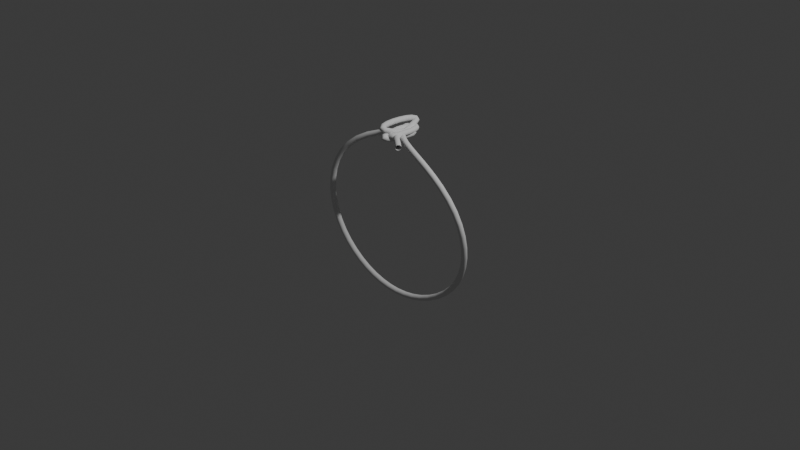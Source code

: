 # Source: magic-circle.blend  (saved by Blender 4.3.34; exported with 4.5.12 LTS)
import bpy
from mathutils import Matrix  # noqa: F401  (used for matrix-valued properties, if any)

bpy.ops.wm.read_factory_settings(use_empty=True)
scene = bpy.context.scene
scene.name = 'Scene'

# ---- collections
col_collection = bpy.data.collections.new('Collection'); scene.collection.children.link(col_collection)

# ---- world
world_world = bpy.data.worlds.new('World'); scene.world = world_world
world_world.use_nodes = True; world_world.node_tree.nodes.clear()
_N = world_world.node_tree.nodes; _L = world_world.node_tree.links
n0 = _N.new('ShaderNodeOutputWorld'); n0.name = 'World Output'; n0.location = (300, 300)
n1 = _N.new('ShaderNodeBackground'); n1.name = 'Background'; n1.location = (10, 300)
n1.inputs[0].default_value = (0.05088, 0.05088, 0.05088, 1.0)
_L.new(n1.outputs[0], n0.inputs[0])
n0.is_active_output = True
world_world.color = (0.05088, 0.05088, 0.05088)
world_world.sun_shadow_jitter_overblur = 0.0

# ---- cameras
cam_camera = bpy.data.cameras.new('Camera')
cam_camera.clip_end = 100.0
cam_camera.ortho_scale = 7.314

# ---- lights
light_light = bpy.data.lights.new('Light', 'POINT')
light_light.energy = 1000.0
light_light.shadow_soft_size = 0.1

# ---- curves / text
cu_b_ziercurve_001 = bpy.data.curves.new('BézierCurve.001', 'CURVE')
cu_b_ziercurve_001.dimensions = '3D'
_sp = cu_b_ziercurve_001.splines.new('BEZIER'); _sp.bezier_points.add(9)
_sp.bezier_points.foreach_set('co', [-0.1043, 0.1205, 0.2897, 0.2017, 0.01962, 0.1926, 0.1446, 0.0614, -0.2473, -0.2476, -0.04727, -0.1816, -0.1693, -0.01639, 0.247, -0.01173, 0.02279, 0.2989, -0.04175, 0.01762, 0.3027, -0.02119, 0.03235, 0.2977, -0.05154, 0.08683, 0.3059, 0.06461, -0.04962, 0.2924])
_sp.bezier_points.foreach_set('handle_left', [-0.1505, 0.2786, 0.2993, 0.08716, -0.01301, 0.3029, 0.2806, 0.09795, -0.1526, -0.1463, -0.01817, -0.3037, -0.307, -0.1113, 0.1776, 0.009473, -0.1125, 0.302, -0.05717, 0.1072, 0.301, -0.03102, 0.1749, 0.2712, -0.1049, 0.1961, 0.3225, -0.02022, -0.004808, 0.3102])
_sp.bezier_points.foreach_set('handle_right', [-0.02291, -0.03775, 0.2983, 0.3372, 0.05822, 0.06215, 0.01397, 0.02632, -0.3382, -0.3495, -0.07654, -0.05878, -0.05618, 0.08539, 0.2956, -0.03144, 0.1108, 0.2925, 0.0001492, -0.1894, 0.2911, -0.03499, -0.2038, 0.3405, 0.005562, -0.03234, 0.2792, 0.3063, -0.1105, 0.2884])
for _p, _l, _r in zip(_sp.bezier_points, ['FREE', 'ALIGNED', 'ALIGNED', 'ALIGNED', 'FREE', 'FREE', 'FREE', 'FREE', 'FREE', 'FREE'], ['FREE', 'ALIGNED', 'ALIGNED', 'ALIGNED', 'FREE', 'FREE', 'FREE', 'FREE', 'FREE', 'FREE']): _p.handle_left_type = _l; _p.handle_right_type = _r
_sp.order_u = 0
_sp.order_v = 0
cu_b_ziercurve_001.use_path = True
cu_b_ziercurve_001.bevel_profile.use_clip = True
cu_b_ziercurve_001.bevel_resolution = 11
cu_b_ziercurve_001.bevel_depth = 0.01
cu_b_ziercurve_001.fill_mode = 'FULL'
cu_b_ziercurve_002 = bpy.data.curves.new('BézierCurve.002', 'CURVE')
cu_b_ziercurve_002.dimensions = '3D'
_sp = cu_b_ziercurve_002.splines.new('BEZIER'); _sp.bezier_points.add(0)
_sp.bezier_points.foreach_set('co', [-0.2462, 0.1808, -0.06298])
_sp.bezier_points.foreach_set('handle_left', [-0.299, 0.3721, -0.1799])
_sp.bezier_points.foreach_set('handle_right', [-0.1918, -0.01602, 0.05728])
for _p, _l, _r in zip(_sp.bezier_points, ['ALIGNED'], ['ALIGNED']): _p.handle_left_type = _l; _p.handle_right_type = _r
_sp.order_u = 0
_sp.order_v = 0
cu_b_ziercurve_002.use_path = True
cu_b_ziercurve_002.bevel_profile.use_clip = True
cu_b_ziercurve_002.bevel_depth = 0.03
cu_b_ziercurve_002.fill_mode = 'FULL'
cu_b_ziercurve_003 = bpy.data.curves.new('BézierCurve.003', 'CURVE')
cu_b_ziercurve_003.dimensions = '3D'
_sp = cu_b_ziercurve_003.splines.new('BEZIER'); _sp.bezier_points.add(0)
_sp.bezier_points.foreach_set('co', [-0.2462, 0.1808, -0.06298])
_sp.bezier_points.foreach_set('handle_left', [-0.299, 0.3721, -0.1799])
_sp.bezier_points.foreach_set('handle_right', [-0.1918, -0.01602, 0.05728])
for _p, _l, _r in zip(_sp.bezier_points, ['ALIGNED'], ['ALIGNED']): _p.handle_left_type = _l; _p.handle_right_type = _r
_sp.order_u = 0
_sp.order_v = 0
cu_b_ziercurve_003.use_path = True
cu_b_ziercurve_003.bevel_profile.use_clip = True
cu_b_ziercurve_003.bevel_depth = 0.03
cu_b_ziercurve_003.fill_mode = 'FULL'

# ---- objects
ob_light = bpy.data.objects.new('Light', light_light)
ob_camera = bpy.data.objects.new('Camera', cam_camera)
ob_b_ziercurve = bpy.data.objects.new('BézierCurve', cu_b_ziercurve_001)
ob_b_ziercurve_001 = bpy.data.objects.new('BézierCurve.001', cu_b_ziercurve_002)
ob_b_ziercurve_002 = bpy.data.objects.new('BézierCurve.002', cu_b_ziercurve_003)

# ---- transforms, parenting, visibility, modifiers, constraints
ob_light.location = (4.076, 1.005, 5.904)
ob_light.rotation_euler = (0.6503, 0.05522, 1.866)
ob_light.lock_rotations_4d = False
ob_light.empty_display_type = 'ARROWS'
ob_light.color = (0.0, 0.0, 0.0, 0.0)
ob_light.lineart.crease_threshold = 0.0
ob_camera.location = (7.359, -6.926, 4.958)
ob_camera.rotation_euler = (1.109, 0.0, 0.8149)
ob_camera.lock_rotations_4d = False
ob_camera.empty_display_type = 'ARROWS'
ob_camera.color = (0.0, 0.0, 0.0, 0.0)
ob_camera.display_type = 'WIRE'
ob_camera.lineart.crease_threshold = 0.0
ob_b_ziercurve.location = (0.0, 0.0, 0.0)
ob_b_ziercurve.rotation_euler = (-0.0003878, 0.02222, -0.1729)
ob_b_ziercurve.scale = (3.04, 3.04, 3.04)
ob_b_ziercurve_001.location = (0.0, 0.0, 0.0)
ob_b_ziercurve_001.rotation_euler = (1.571, -0.0, 0.0)
ob_b_ziercurve_002.location = (0.0, 0.0, 0.0)
ob_b_ziercurve_002.rotation_euler = (1.571, -0.0, 0.0)
ob_b_ziercurve_002.hide_render = True

# ---- collection membership
col_collection.objects.link(ob_light)
col_collection.objects.link(ob_camera)
col_collection.objects.link(ob_b_ziercurve)
col_collection.objects.link(ob_b_ziercurve_001)
col_collection.objects.link(ob_b_ziercurve_002)

# ---- scene / render settings (as saved in the file)
scene.camera = ob_camera
scene.frame_start = 1; scene.frame_end = 250; scene.frame_set(154)
scene.render.engine = 'BLENDER_EEVEE_NEXT'
bpy.context.view_layer.update()
